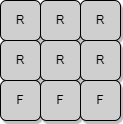

The diagram above was exported from draw.io. Its source (the exported page's mxGraphModel, read from the mxfile embedded in the PNG):
<mxGraphModel dx="1038" dy="521" grid="1" gridSize="10" guides="1" tooltips="1" connect="1" arrows="1" fold="1" page="1" pageScale="1" pageWidth="850" pageHeight="1100" math="0" shadow="0">
  <root>
    <mxCell id="0" />
    <mxCell id="1" parent="0" />
    <mxCell id="qYcNZ-GzCB2A6FqqcZRu-36" value="R" style="whiteSpace=wrap;html=1;aspect=fixed;fillColor=#CFCFCF;rounded=1;shadow=1;" vertex="1" parent="1">
      <mxGeometry x="480" y="360" width="40" height="40" as="geometry" />
    </mxCell>
    <mxCell id="qYcNZ-GzCB2A6FqqcZRu-37" value="R" style="whiteSpace=wrap;html=1;aspect=fixed;fillColor=#CFCFCF;rounded=1;shadow=1;" vertex="1" parent="1">
      <mxGeometry x="520" y="360" width="40" height="40" as="geometry" />
    </mxCell>
    <mxCell id="qYcNZ-GzCB2A6FqqcZRu-38" value="R" style="whiteSpace=wrap;html=1;aspect=fixed;fillColor=#CFCFCF;rounded=1;shadow=1;" vertex="1" parent="1">
      <mxGeometry x="560" y="360" width="40" height="40" as="geometry" />
    </mxCell>
    <mxCell id="qYcNZ-GzCB2A6FqqcZRu-39" value="R" style="whiteSpace=wrap;html=1;aspect=fixed;fillColor=#CFCFCF;rounded=1;shadow=1;" vertex="1" parent="1">
      <mxGeometry x="480" y="400" width="40" height="40" as="geometry" />
    </mxCell>
    <mxCell id="qYcNZ-GzCB2A6FqqcZRu-40" value="R" style="whiteSpace=wrap;html=1;aspect=fixed;fillColor=#CFCFCF;rounded=1;shadow=1;" vertex="1" parent="1">
      <mxGeometry x="520" y="400" width="40" height="40" as="geometry" />
    </mxCell>
    <mxCell id="qYcNZ-GzCB2A6FqqcZRu-41" value="R" style="whiteSpace=wrap;html=1;aspect=fixed;fillColor=#CFCFCF;rounded=1;shadow=1;" vertex="1" parent="1">
      <mxGeometry x="560" y="400" width="40" height="40" as="geometry" />
    </mxCell>
    <mxCell id="qYcNZ-GzCB2A6FqqcZRu-42" value="F" style="whiteSpace=wrap;html=1;aspect=fixed;fillColor=#CFCFCF;rounded=1;shadow=1;" vertex="1" parent="1">
      <mxGeometry x="480" y="440" width="40" height="40" as="geometry" />
    </mxCell>
    <mxCell id="qYcNZ-GzCB2A6FqqcZRu-43" value="F" style="whiteSpace=wrap;html=1;aspect=fixed;fillColor=#CFCFCF;rounded=1;shadow=1;" vertex="1" parent="1">
      <mxGeometry x="520" y="440" width="40" height="40" as="geometry" />
    </mxCell>
    <mxCell id="qYcNZ-GzCB2A6FqqcZRu-44" value="F" style="whiteSpace=wrap;html=1;aspect=fixed;fillColor=#CFCFCF;rounded=1;shadow=1;" vertex="1" parent="1">
      <mxGeometry x="560" y="440" width="40" height="40" as="geometry" />
    </mxCell>
  </root>
</mxGraphModel>